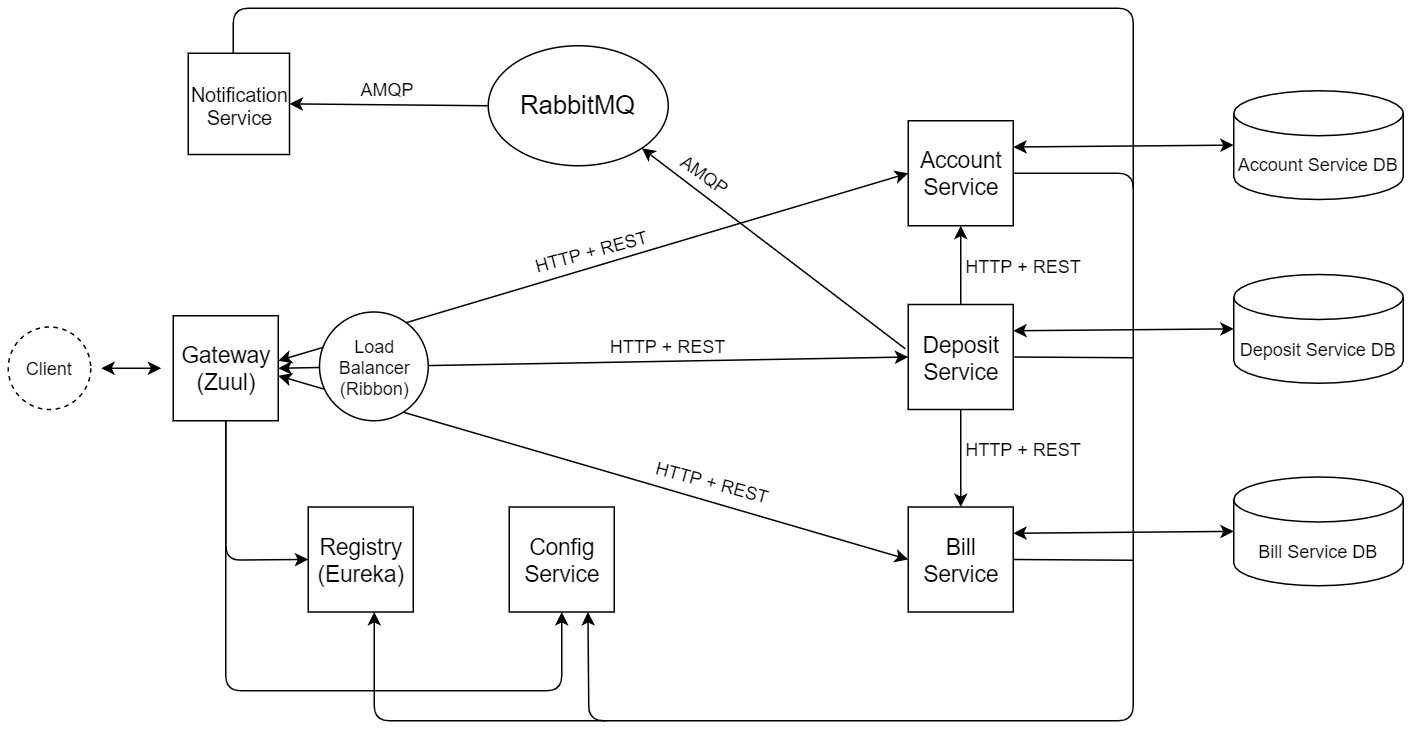

The diagram above was exported from draw.io. Its source (the exported page's mxGraphModel, read from the mxfile embedded in the PNG):
<mxGraphModel dx="1153" dy="618" grid="1" gridSize="10" guides="1" tooltips="1" connect="1" arrows="1" fold="1" page="1" pageScale="1" pageWidth="827" pageHeight="1169" math="0" shadow="0">
  <root>
    <mxCell id="0" />
    <mxCell id="1" parent="0" />
    <mxCell id="r4rljW5FbKfGCRgJdXhu-1" value="" style="whiteSpace=wrap;html=1;aspect=fixed;" parent="1" vertex="1">
      <mxGeometry x="120" y="210" width="70" height="70" as="geometry" />
    </mxCell>
    <mxCell id="r4rljW5FbKfGCRgJdXhu-5" value="&lt;font style=&quot;font-size: 15px&quot;&gt;Gateway&lt;br&gt;(Zuul)&lt;br&gt;&lt;/font&gt;" style="text;html=1;strokeColor=none;fillColor=none;align=center;verticalAlign=middle;whiteSpace=wrap;rounded=0;" parent="1" vertex="1">
      <mxGeometry x="127.5" y="227.5" width="55" height="35" as="geometry" />
    </mxCell>
    <mxCell id="r4rljW5FbKfGCRgJdXhu-6" value="Client" style="ellipse;whiteSpace=wrap;html=1;aspect=fixed;dashed=1;" parent="1" vertex="1">
      <mxGeometry x="10" y="217.5" width="55" height="55" as="geometry" />
    </mxCell>
    <mxCell id="r4rljW5FbKfGCRgJdXhu-7" value="" style="endArrow=classic;html=1;startArrow=classic;startFill=1;" parent="1" edge="1">
      <mxGeometry width="50" height="50" relative="1" as="geometry">
        <mxPoint x="72" y="245" as="sourcePoint" />
        <mxPoint x="112" y="245" as="targetPoint" />
      </mxGeometry>
    </mxCell>
    <mxCell id="r4rljW5FbKfGCRgJdXhu-8" value="" style="whiteSpace=wrap;html=1;aspect=fixed;" parent="1" vertex="1">
      <mxGeometry x="610" y="80" width="70" height="70" as="geometry" />
    </mxCell>
    <mxCell id="r4rljW5FbKfGCRgJdXhu-9" value="&lt;font style=&quot;font-size: 15px&quot;&gt;Account Service&lt;/font&gt;" style="text;html=1;strokeColor=none;fillColor=none;align=center;verticalAlign=middle;whiteSpace=wrap;rounded=0;" parent="1" vertex="1">
      <mxGeometry x="617.5" y="97.5" width="55" height="35" as="geometry" />
    </mxCell>
    <mxCell id="r4rljW5FbKfGCRgJdXhu-10" value="" style="whiteSpace=wrap;html=1;aspect=fixed;" parent="1" vertex="1">
      <mxGeometry x="610" y="202.5" width="70" height="70" as="geometry" />
    </mxCell>
    <mxCell id="r4rljW5FbKfGCRgJdXhu-11" value="&lt;span style=&quot;font-size: 15px&quot;&gt;Deposit Service&lt;/span&gt;" style="text;html=1;strokeColor=none;fillColor=none;align=center;verticalAlign=middle;whiteSpace=wrap;rounded=0;" parent="1" vertex="1">
      <mxGeometry x="617.5" y="220" width="55" height="35" as="geometry" />
    </mxCell>
    <mxCell id="r4rljW5FbKfGCRgJdXhu-12" value="" style="whiteSpace=wrap;html=1;aspect=fixed;" parent="1" vertex="1">
      <mxGeometry x="610" y="337.5" width="70" height="70" as="geometry" />
    </mxCell>
    <mxCell id="r4rljW5FbKfGCRgJdXhu-13" value="&lt;font style=&quot;font-size: 15px&quot;&gt;Bill Service&lt;/font&gt;" style="text;html=1;strokeColor=none;fillColor=none;align=center;verticalAlign=middle;whiteSpace=wrap;rounded=0;" parent="1" vertex="1">
      <mxGeometry x="617.5" y="355" width="55" height="35" as="geometry" />
    </mxCell>
    <mxCell id="r4rljW5FbKfGCRgJdXhu-14" value="" style="whiteSpace=wrap;html=1;aspect=fixed;" parent="1" vertex="1">
      <mxGeometry x="130" y="35" width="67.5" height="67.5" as="geometry" />
    </mxCell>
    <mxCell id="r4rljW5FbKfGCRgJdXhu-16" value="&lt;font style=&quot;font-size: 17px&quot;&gt;RabbitMQ&lt;/font&gt;" style="ellipse;whiteSpace=wrap;html=1;" parent="1" vertex="1">
      <mxGeometry x="330" y="30" width="120" height="80" as="geometry" />
    </mxCell>
    <mxCell id="r4rljW5FbKfGCRgJdXhu-17" value="" style="whiteSpace=wrap;html=1;aspect=fixed;" parent="1" vertex="1">
      <mxGeometry x="210" y="337.5" width="70" height="70" as="geometry" />
    </mxCell>
    <mxCell id="r4rljW5FbKfGCRgJdXhu-18" value="&lt;font style=&quot;font-size: 15px&quot;&gt;Registry&lt;br&gt;(Eureka)&lt;br&gt;&lt;/font&gt;" style="text;html=1;strokeColor=none;fillColor=none;align=center;verticalAlign=middle;whiteSpace=wrap;rounded=0;" parent="1" vertex="1">
      <mxGeometry x="217.5" y="355" width="55" height="35" as="geometry" />
    </mxCell>
    <mxCell id="r4rljW5FbKfGCRgJdXhu-21" value="" style="endArrow=classic;html=1;exitX=0.5;exitY=0;exitDx=0;exitDy=0;entryX=0.5;entryY=1;entryDx=0;entryDy=0;" parent="1" source="r4rljW5FbKfGCRgJdXhu-10" target="r4rljW5FbKfGCRgJdXhu-8" edge="1">
      <mxGeometry width="50" height="50" relative="1" as="geometry">
        <mxPoint x="645" y="200" as="sourcePoint" />
        <mxPoint x="740" y="150" as="targetPoint" />
      </mxGeometry>
    </mxCell>
    <mxCell id="r4rljW5FbKfGCRgJdXhu-22" value="" style="endArrow=classic;html=1;exitX=0.5;exitY=1;exitDx=0;exitDy=0;entryX=0.5;entryY=0;entryDx=0;entryDy=0;" parent="1" source="r4rljW5FbKfGCRgJdXhu-10" target="r4rljW5FbKfGCRgJdXhu-12" edge="1">
      <mxGeometry width="50" height="50" relative="1" as="geometry">
        <mxPoint x="550" y="330" as="sourcePoint" />
        <mxPoint x="600" y="280" as="targetPoint" />
      </mxGeometry>
    </mxCell>
    <mxCell id="r4rljW5FbKfGCRgJdXhu-23" value="" style="endArrow=classic;html=1;exitX=0;exitY=0.5;exitDx=0;exitDy=0;entryX=1;entryY=0.5;entryDx=0;entryDy=0;" parent="1" source="r4rljW5FbKfGCRgJdXhu-16" target="r4rljW5FbKfGCRgJdXhu-14" edge="1">
      <mxGeometry width="50" height="50" relative="1" as="geometry">
        <mxPoint x="260" y="90" as="sourcePoint" />
        <mxPoint x="310" y="40" as="targetPoint" />
      </mxGeometry>
    </mxCell>
    <mxCell id="r4rljW5FbKfGCRgJdXhu-24" value="" style="endArrow=classic;html=1;exitX=-0.029;exitY=0.421;exitDx=0;exitDy=0;exitPerimeter=0;entryX=1;entryY=1;entryDx=0;entryDy=0;" parent="1" source="r4rljW5FbKfGCRgJdXhu-10" target="r4rljW5FbKfGCRgJdXhu-16" edge="1">
      <mxGeometry width="50" height="50" relative="1" as="geometry">
        <mxPoint x="520" y="220" as="sourcePoint" />
        <mxPoint x="570" y="170" as="targetPoint" />
      </mxGeometry>
    </mxCell>
    <mxCell id="r4rljW5FbKfGCRgJdXhu-25" value="" style="whiteSpace=wrap;html=1;aspect=fixed;" parent="1" vertex="1">
      <mxGeometry x="344" y="337.5" width="70" height="70" as="geometry" />
    </mxCell>
    <mxCell id="r4rljW5FbKfGCRgJdXhu-26" value="&lt;font style=&quot;font-size: 15px&quot;&gt;Config Service&lt;/font&gt;" style="text;html=1;strokeColor=none;fillColor=none;align=center;verticalAlign=middle;whiteSpace=wrap;rounded=0;" parent="1" vertex="1">
      <mxGeometry x="351.5" y="355" width="55" height="35" as="geometry" />
    </mxCell>
    <mxCell id="r4rljW5FbKfGCRgJdXhu-27" value="" style="endArrow=classic;html=1;entryX=0;entryY=0.5;entryDx=0;entryDy=0;startArrow=classic;startFill=1;" parent="1" target="r4rljW5FbKfGCRgJdXhu-8" edge="1">
      <mxGeometry width="50" height="50" relative="1" as="geometry">
        <mxPoint x="190" y="240" as="sourcePoint" />
        <mxPoint x="270" y="210" as="targetPoint" />
      </mxGeometry>
    </mxCell>
    <mxCell id="r4rljW5FbKfGCRgJdXhu-28" value="HTTP + REST" style="text;html=1;strokeColor=none;fillColor=none;align=center;verticalAlign=middle;whiteSpace=wrap;rounded=0;rotation=-15;" parent="1" vertex="1">
      <mxGeometry x="359" y="157" width="80" height="20" as="geometry" />
    </mxCell>
    <mxCell id="r4rljW5FbKfGCRgJdXhu-29" value="HTTP + REST" style="text;html=1;strokeColor=none;fillColor=none;align=center;verticalAlign=middle;whiteSpace=wrap;rounded=0;" parent="1" vertex="1">
      <mxGeometry x="647" y="167" width="80" height="20" as="geometry" />
    </mxCell>
    <mxCell id="r4rljW5FbKfGCRgJdXhu-31" value="AMQP" style="text;html=1;strokeColor=none;fillColor=none;align=center;verticalAlign=middle;whiteSpace=wrap;rounded=0;" parent="1" vertex="1">
      <mxGeometry x="243" y="49" width="40" height="20" as="geometry" />
    </mxCell>
    <mxCell id="r4rljW5FbKfGCRgJdXhu-32" value="AMQP" style="text;html=1;strokeColor=none;fillColor=none;align=center;verticalAlign=middle;whiteSpace=wrap;rounded=0;rotation=35;" parent="1" vertex="1">
      <mxGeometry x="455" y="106" width="40" height="20" as="geometry" />
    </mxCell>
    <mxCell id="r4rljW5FbKfGCRgJdXhu-33" value="" style="endArrow=classic;html=1;entryX=0;entryY=0.5;entryDx=0;entryDy=0;startArrow=classic;exitX=1;exitY=0.5;exitDx=0;exitDy=0;startFill=1;" parent="1" source="r4rljW5FbKfGCRgJdXhu-1" target="r4rljW5FbKfGCRgJdXhu-10" edge="1">
      <mxGeometry width="50" height="50" relative="1" as="geometry">
        <mxPoint x="240" y="240" as="sourcePoint" />
        <mxPoint x="430" y="180" as="targetPoint" />
      </mxGeometry>
    </mxCell>
    <mxCell id="r4rljW5FbKfGCRgJdXhu-34" value="HTTP + REST" style="text;html=1;strokeColor=none;fillColor=none;align=center;verticalAlign=middle;whiteSpace=wrap;rounded=0;" parent="1" vertex="1">
      <mxGeometry x="410" y="219.5" width="80" height="20" as="geometry" />
    </mxCell>
    <mxCell id="r4rljW5FbKfGCRgJdXhu-35" value="" style="endArrow=classic;html=1;entryX=0;entryY=0.5;entryDx=0;entryDy=0;startArrow=classic;startFill=1;" parent="1" target="r4rljW5FbKfGCRgJdXhu-12" edge="1">
      <mxGeometry width="50" height="50" relative="1" as="geometry">
        <mxPoint x="190" y="250" as="sourcePoint" />
        <mxPoint x="380" y="255" as="targetPoint" />
      </mxGeometry>
    </mxCell>
    <mxCell id="r4rljW5FbKfGCRgJdXhu-36" value="HTTP + REST" style="text;html=1;strokeColor=none;fillColor=none;align=center;verticalAlign=middle;whiteSpace=wrap;rounded=0;rotation=15;" parent="1" vertex="1">
      <mxGeometry x="440" y="310.5" width="80" height="20" as="geometry" />
    </mxCell>
    <mxCell id="r4rljW5FbKfGCRgJdXhu-37" value="" style="endArrow=classic;html=1;exitX=0.5;exitY=1;exitDx=0;exitDy=0;entryX=0;entryY=0.5;entryDx=0;entryDy=0;" parent="1" source="r4rljW5FbKfGCRgJdXhu-1" target="r4rljW5FbKfGCRgJdXhu-17" edge="1">
      <mxGeometry width="50" height="50" relative="1" as="geometry">
        <mxPoint x="380" y="230" as="sourcePoint" />
        <mxPoint x="155" y="390" as="targetPoint" />
        <Array as="points">
          <mxPoint x="155" y="373" />
        </Array>
      </mxGeometry>
    </mxCell>
    <mxCell id="r4rljW5FbKfGCRgJdXhu-38" value="" style="endArrow=classic;html=1;entryX=0.5;entryY=1;entryDx=0;entryDy=0;exitX=0.5;exitY=1;exitDx=0;exitDy=0;" parent="1" source="r4rljW5FbKfGCRgJdXhu-1" target="r4rljW5FbKfGCRgJdXhu-25" edge="1">
      <mxGeometry width="50" height="50" relative="1" as="geometry">
        <mxPoint x="160" y="290" as="sourcePoint" />
        <mxPoint x="380" y="460" as="targetPoint" />
        <Array as="points">
          <mxPoint x="155" y="460" />
          <mxPoint x="379" y="460" />
        </Array>
      </mxGeometry>
    </mxCell>
    <mxCell id="r4rljW5FbKfGCRgJdXhu-39" value="" style="endArrow=classic;html=1;exitX=1;exitY=0.5;exitDx=0;exitDy=0;entryX=0.75;entryY=1;entryDx=0;entryDy=0;" parent="1" source="r4rljW5FbKfGCRgJdXhu-8" target="r4rljW5FbKfGCRgJdXhu-25" edge="1">
      <mxGeometry width="50" height="50" relative="1" as="geometry">
        <mxPoint x="700" y="150" as="sourcePoint" />
        <mxPoint x="390" y="480" as="targetPoint" />
        <Array as="points">
          <mxPoint x="760" y="115" />
          <mxPoint x="760" y="480" />
          <mxPoint x="397" y="480" />
        </Array>
      </mxGeometry>
    </mxCell>
    <mxCell id="r4rljW5FbKfGCRgJdXhu-40" value="" style="endArrow=none;html=1;exitX=1;exitY=0.5;exitDx=0;exitDy=0;" parent="1" source="r4rljW5FbKfGCRgJdXhu-10" edge="1">
      <mxGeometry width="50" height="50" relative="1" as="geometry">
        <mxPoint x="690" y="262.5" as="sourcePoint" />
        <mxPoint x="760" y="238" as="targetPoint" />
      </mxGeometry>
    </mxCell>
    <mxCell id="r4rljW5FbKfGCRgJdXhu-41" value="" style="endArrow=none;html=1;exitX=1;exitY=0.5;exitDx=0;exitDy=0;" parent="1" source="r4rljW5FbKfGCRgJdXhu-12" edge="1">
      <mxGeometry width="50" height="50" relative="1" as="geometry">
        <mxPoint x="690" y="397.5" as="sourcePoint" />
        <mxPoint x="760" y="373" as="targetPoint" />
      </mxGeometry>
    </mxCell>
    <mxCell id="r4rljW5FbKfGCRgJdXhu-42" value="" style="endArrow=classic;html=1;entryX=0.5;entryY=1;entryDx=0;entryDy=0;" parent="1" edge="1">
      <mxGeometry width="50" height="50" relative="1" as="geometry">
        <mxPoint x="409" y="480" as="sourcePoint" />
        <mxPoint x="254" y="407.5" as="targetPoint" />
        <Array as="points">
          <mxPoint x="254" y="480" />
        </Array>
      </mxGeometry>
    </mxCell>
    <mxCell id="r4rljW5FbKfGCRgJdXhu-43" value="" style="endArrow=none;html=1;" parent="1" edge="1">
      <mxGeometry width="50" height="50" relative="1" as="geometry">
        <mxPoint x="160" y="35" as="sourcePoint" />
        <mxPoint x="760" y="125" as="targetPoint" />
        <Array as="points">
          <mxPoint x="160" y="5" />
          <mxPoint x="760" y="5" />
        </Array>
      </mxGeometry>
    </mxCell>
    <mxCell id="r4rljW5FbKfGCRgJdXhu-44" value="Account Service DB" style="shape=cylinder3;whiteSpace=wrap;html=1;boundedLbl=1;backgroundOutline=1;size=15;" parent="1" vertex="1">
      <mxGeometry x="827" y="60" width="113" height="72.5" as="geometry" />
    </mxCell>
    <mxCell id="r4rljW5FbKfGCRgJdXhu-45" value="Deposit Service DB" style="shape=cylinder3;whiteSpace=wrap;html=1;boundedLbl=1;backgroundOutline=1;size=15;" parent="1" vertex="1">
      <mxGeometry x="827" y="182.5" width="113" height="72.5" as="geometry" />
    </mxCell>
    <mxCell id="r4rljW5FbKfGCRgJdXhu-46" value="Bill Service DB" style="shape=cylinder3;whiteSpace=wrap;html=1;boundedLbl=1;backgroundOutline=1;size=15;" parent="1" vertex="1">
      <mxGeometry x="827" y="317.5" width="113" height="72.5" as="geometry" />
    </mxCell>
    <mxCell id="r4rljW5FbKfGCRgJdXhu-47" value="" style="endArrow=classic;startArrow=classic;html=1;exitX=1;exitY=0.25;exitDx=0;exitDy=0;entryX=0;entryY=0.5;entryDx=0;entryDy=0;entryPerimeter=0;" parent="1" source="r4rljW5FbKfGCRgJdXhu-8" target="r4rljW5FbKfGCRgJdXhu-44" edge="1">
      <mxGeometry width="50" height="50" relative="1" as="geometry">
        <mxPoint x="770" y="90" as="sourcePoint" />
        <mxPoint x="820" y="40" as="targetPoint" />
      </mxGeometry>
    </mxCell>
    <mxCell id="r4rljW5FbKfGCRgJdXhu-48" value="" style="endArrow=classic;startArrow=classic;html=1;exitX=1;exitY=0.25;exitDx=0;exitDy=0;entryX=0;entryY=0.5;entryDx=0;entryDy=0;entryPerimeter=0;" parent="1" source="r4rljW5FbKfGCRgJdXhu-10" target="r4rljW5FbKfGCRgJdXhu-45" edge="1">
      <mxGeometry width="50" height="50" relative="1" as="geometry">
        <mxPoint x="920" y="305" as="sourcePoint" />
        <mxPoint x="810" y="220" as="targetPoint" />
      </mxGeometry>
    </mxCell>
    <mxCell id="r4rljW5FbKfGCRgJdXhu-50" value="" style="endArrow=classic;startArrow=classic;html=1;exitX=1;exitY=0.25;exitDx=0;exitDy=0;entryX=0;entryY=0.5;entryDx=0;entryDy=0;entryPerimeter=0;" parent="1" source="r4rljW5FbKfGCRgJdXhu-12" target="r4rljW5FbKfGCRgJdXhu-46" edge="1">
      <mxGeometry width="50" height="50" relative="1" as="geometry">
        <mxPoint x="740" y="330" as="sourcePoint" />
        <mxPoint x="790" y="280" as="targetPoint" />
      </mxGeometry>
    </mxCell>
    <mxCell id="Pf9j970omcBaaLTyNhQi-4" value="&lt;span style=&quot;&quot;&gt;Load Balancer (Ribbon)&lt;/span&gt;" style="ellipse;whiteSpace=wrap;html=1;aspect=fixed;rounded=0;shadow=0;sketch=0;" vertex="1" parent="1">
      <mxGeometry x="217.5" y="207.5" width="72.5" height="72.5" as="geometry" />
    </mxCell>
    <mxCell id="Pf9j970omcBaaLTyNhQi-5" value="HTTP + REST" style="text;html=1;strokeColor=none;fillColor=none;align=center;verticalAlign=middle;whiteSpace=wrap;rounded=0;" vertex="1" parent="1">
      <mxGeometry x="647" y="288.5" width="80" height="20" as="geometry" />
    </mxCell>
    <mxCell id="Pf9j970omcBaaLTyNhQi-6" value="&lt;font style=&quot;font-size: 13px;&quot;&gt;Notification Service&lt;/font&gt;" style="text;html=1;strokeColor=none;fillColor=none;align=center;verticalAlign=middle;whiteSpace=wrap;rounded=0;fontSize=13;" vertex="1" parent="1">
      <mxGeometry x="137" y="52.5" width="55" height="35" as="geometry" />
    </mxCell>
  </root>
</mxGraphModel>